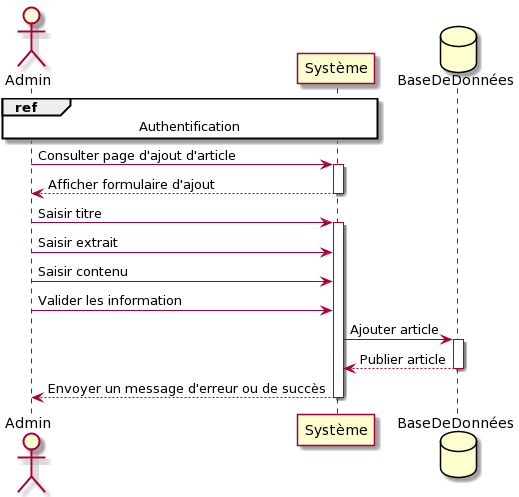

The diagram above was rendered by PlantUML. Its source (embedded in the PNG):
@startuml
actor Admin
participant Système
database BaseDeDonnées


ref over Admin, Système
Authentification 
end


Admin -> Système : Consulter page d'ajout d'article
activate Système

Système --> Admin : Afficher formulaire d'ajout
deactivate Système

Admin -> Système: Saisir titre
activate Système
Admin -> Système: Saisir extrait
Admin -> Système: Saisir contenu
Admin -> Système: Valider les information
Système -> BaseDeDonnées : Ajouter article
activate BaseDeDonnées
BaseDeDonnées  --> Système: Publier article
deactivate BaseDeDonnées
        
Système -->Admin: Envoyer un message d'erreur ou de succès
deactivate Système
@enduml